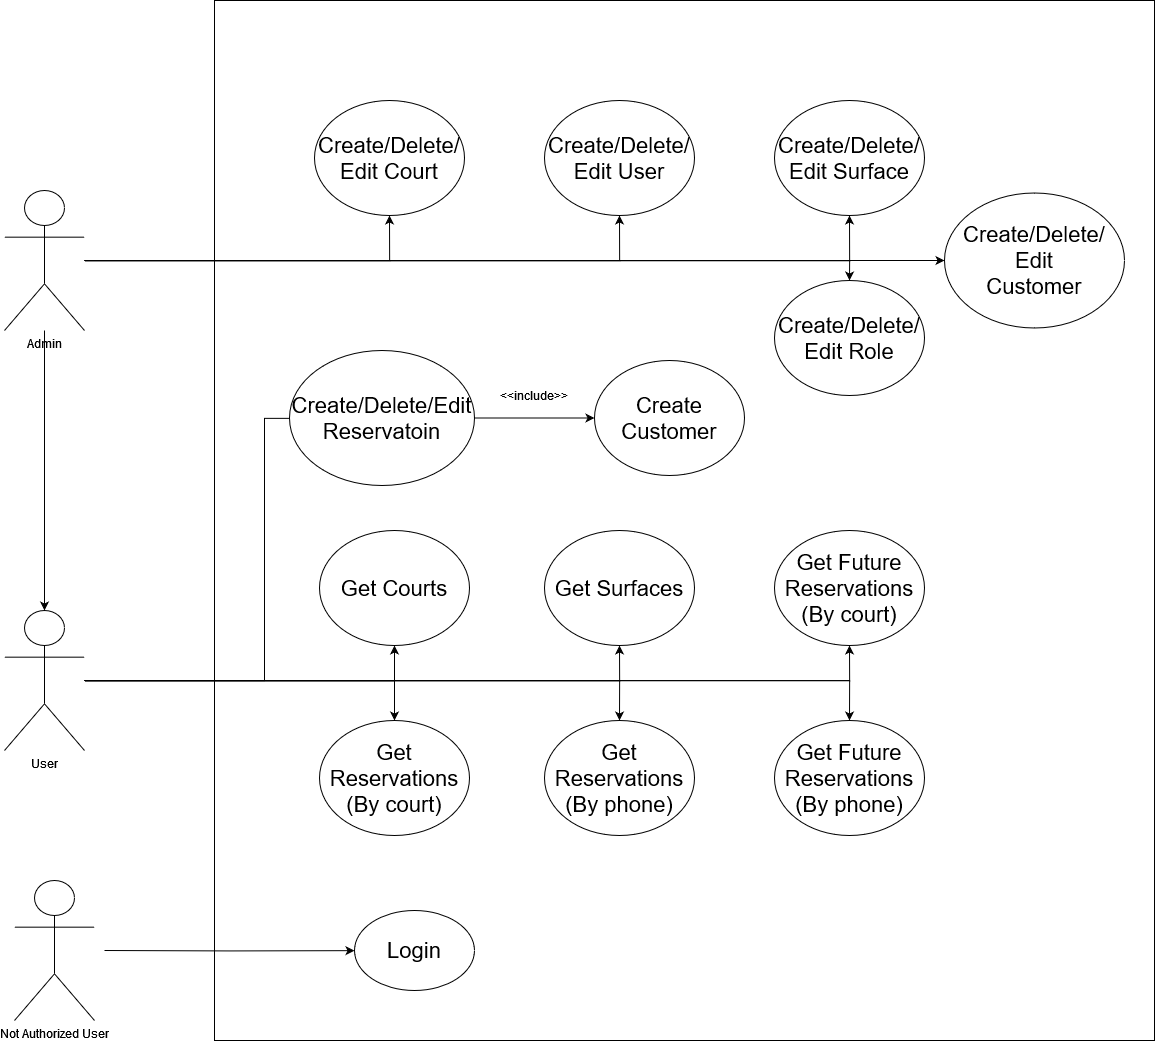

The diagram above was exported from draw.io. Its source (the exported page's mxGraphModel, read from the mxfile embedded in the PNG):
<mxGraphModel dx="5926" dy="4391" grid="1" gridSize="10" guides="1" tooltips="1" connect="1" arrows="1" fold="1" page="1" pageScale="1" pageWidth="850" pageHeight="1100" math="0" shadow="0">
  <root>
    <mxCell id="0" />
    <mxCell id="1" parent="0" />
    <mxCell id="4kH1GdQgUG3eBp-1dw6C-5" value="" style="rounded=0;whiteSpace=wrap;html=1;" vertex="1" parent="1">
      <mxGeometry x="520" y="-900" width="940" height="1040" as="geometry" />
    </mxCell>
    <mxCell id="4kH1GdQgUG3eBp-1dw6C-24" style="edgeStyle=orthogonalEdgeStyle;rounded=0;orthogonalLoop=1;jettySize=auto;html=1;entryX=0.5;entryY=1;entryDx=0;entryDy=0;" edge="1" parent="1" source="4kH1GdQgUG3eBp-1dw6C-8" target="4kH1GdQgUG3eBp-1dw6C-22">
      <mxGeometry relative="1" as="geometry" />
    </mxCell>
    <mxCell id="4kH1GdQgUG3eBp-1dw6C-25" style="edgeStyle=orthogonalEdgeStyle;rounded=0;orthogonalLoop=1;jettySize=auto;html=1;entryX=0.5;entryY=0;entryDx=0;entryDy=0;" edge="1" parent="1" source="4kH1GdQgUG3eBp-1dw6C-8" target="4kH1GdQgUG3eBp-1dw6C-20">
      <mxGeometry relative="1" as="geometry" />
    </mxCell>
    <mxCell id="4kH1GdQgUG3eBp-1dw6C-27" style="edgeStyle=orthogonalEdgeStyle;rounded=0;orthogonalLoop=1;jettySize=auto;html=1;entryX=0.5;entryY=1;entryDx=0;entryDy=0;" edge="1" parent="1" source="4kH1GdQgUG3eBp-1dw6C-8" target="4kH1GdQgUG3eBp-1dw6C-21">
      <mxGeometry relative="1" as="geometry" />
    </mxCell>
    <mxCell id="4kH1GdQgUG3eBp-1dw6C-28" style="edgeStyle=orthogonalEdgeStyle;rounded=0;orthogonalLoop=1;jettySize=auto;html=1;entryX=0.5;entryY=0;entryDx=0;entryDy=0;" edge="1" parent="1" source="4kH1GdQgUG3eBp-1dw6C-8" target="4kH1GdQgUG3eBp-1dw6C-26">
      <mxGeometry relative="1" as="geometry" />
    </mxCell>
    <mxCell id="4kH1GdQgUG3eBp-1dw6C-32" style="edgeStyle=orthogonalEdgeStyle;rounded=0;orthogonalLoop=1;jettySize=auto;html=1;entryX=0.5;entryY=1;entryDx=0;entryDy=0;" edge="1" parent="1" source="4kH1GdQgUG3eBp-1dw6C-8" target="4kH1GdQgUG3eBp-1dw6C-29">
      <mxGeometry relative="1" as="geometry" />
    </mxCell>
    <mxCell id="4kH1GdQgUG3eBp-1dw6C-33" style="edgeStyle=orthogonalEdgeStyle;rounded=0;orthogonalLoop=1;jettySize=auto;html=1;entryX=0.5;entryY=0;entryDx=0;entryDy=0;" edge="1" parent="1" source="4kH1GdQgUG3eBp-1dw6C-8" target="4kH1GdQgUG3eBp-1dw6C-30">
      <mxGeometry relative="1" as="geometry" />
    </mxCell>
    <mxCell id="4kH1GdQgUG3eBp-1dw6C-48" style="edgeStyle=orthogonalEdgeStyle;rounded=0;orthogonalLoop=1;jettySize=auto;html=1;entryX=0;entryY=0.5;entryDx=0;entryDy=0;" edge="1" parent="1" source="4kH1GdQgUG3eBp-1dw6C-8" target="4kH1GdQgUG3eBp-1dw6C-43">
      <mxGeometry relative="1" as="geometry">
        <Array as="points">
          <mxPoint x="570" y="-220" />
          <mxPoint x="570" y="-482" />
          <mxPoint x="625" y="-482" />
        </Array>
      </mxGeometry>
    </mxCell>
    <mxCell id="4kH1GdQgUG3eBp-1dw6C-8" value="&lt;div&gt;User&lt;/div&gt;&lt;div&gt;&lt;br&gt;&lt;/div&gt;" style="shape=umlActor;verticalLabelPosition=bottom;verticalAlign=top;html=1;outlineConnect=0;" vertex="1" parent="1">
      <mxGeometry x="310" y="-290" width="80" height="140" as="geometry" />
    </mxCell>
    <mxCell id="4kH1GdQgUG3eBp-1dw6C-13" style="edgeStyle=orthogonalEdgeStyle;rounded=0;orthogonalLoop=1;jettySize=auto;html=1;" edge="1" parent="1" source="4kH1GdQgUG3eBp-1dw6C-10" target="4kH1GdQgUG3eBp-1dw6C-8">
      <mxGeometry relative="1" as="geometry" />
    </mxCell>
    <mxCell id="4kH1GdQgUG3eBp-1dw6C-39" style="edgeStyle=orthogonalEdgeStyle;rounded=0;orthogonalLoop=1;jettySize=auto;html=1;entryX=0.5;entryY=1;entryDx=0;entryDy=0;" edge="1" parent="1" source="4kH1GdQgUG3eBp-1dw6C-10" target="4kH1GdQgUG3eBp-1dw6C-35">
      <mxGeometry relative="1" as="geometry" />
    </mxCell>
    <mxCell id="4kH1GdQgUG3eBp-1dw6C-40" style="edgeStyle=orthogonalEdgeStyle;rounded=0;orthogonalLoop=1;jettySize=auto;html=1;entryX=0.5;entryY=1;entryDx=0;entryDy=0;" edge="1" parent="1" source="4kH1GdQgUG3eBp-1dw6C-10" target="4kH1GdQgUG3eBp-1dw6C-36">
      <mxGeometry relative="1" as="geometry" />
    </mxCell>
    <mxCell id="4kH1GdQgUG3eBp-1dw6C-41" style="edgeStyle=orthogonalEdgeStyle;rounded=0;orthogonalLoop=1;jettySize=auto;html=1;entryX=0.5;entryY=1;entryDx=0;entryDy=0;" edge="1" parent="1" source="4kH1GdQgUG3eBp-1dw6C-10" target="4kH1GdQgUG3eBp-1dw6C-37">
      <mxGeometry relative="1" as="geometry" />
    </mxCell>
    <mxCell id="4kH1GdQgUG3eBp-1dw6C-42" style="edgeStyle=orthogonalEdgeStyle;rounded=0;orthogonalLoop=1;jettySize=auto;html=1;entryX=0.5;entryY=0;entryDx=0;entryDy=0;" edge="1" parent="1" source="4kH1GdQgUG3eBp-1dw6C-10" target="4kH1GdQgUG3eBp-1dw6C-38">
      <mxGeometry relative="1" as="geometry" />
    </mxCell>
    <mxCell id="4kH1GdQgUG3eBp-1dw6C-55" style="edgeStyle=orthogonalEdgeStyle;rounded=0;orthogonalLoop=1;jettySize=auto;html=1;entryX=0;entryY=0.5;entryDx=0;entryDy=0;" edge="1" parent="1" source="4kH1GdQgUG3eBp-1dw6C-10" target="4kH1GdQgUG3eBp-1dw6C-54">
      <mxGeometry relative="1" as="geometry" />
    </mxCell>
    <mxCell id="4kH1GdQgUG3eBp-1dw6C-10" value="&lt;div&gt;Admin&lt;/div&gt;&lt;div&gt;&lt;br&gt;&lt;/div&gt;&lt;div&gt;&lt;br&gt;&lt;/div&gt;" style="shape=umlActor;verticalLabelPosition=bottom;verticalAlign=top;html=1;outlineConnect=0;" vertex="1" parent="1">
      <mxGeometry x="310" y="-710" width="80" height="140" as="geometry" />
    </mxCell>
    <mxCell id="4kH1GdQgUG3eBp-1dw6C-18" style="edgeStyle=orthogonalEdgeStyle;rounded=0;orthogonalLoop=1;jettySize=auto;html=1;" edge="1" parent="1" target="4kH1GdQgUG3eBp-1dw6C-17">
      <mxGeometry relative="1" as="geometry">
        <mxPoint x="410" y="50" as="sourcePoint" />
      </mxGeometry>
    </mxCell>
    <mxCell id="4kH1GdQgUG3eBp-1dw6C-15" value="&lt;div&gt;Not Authorized User&lt;br&gt;&lt;/div&gt;&lt;div&gt;&lt;br&gt;&lt;/div&gt;" style="shape=umlActor;verticalLabelPosition=bottom;verticalAlign=top;html=1;outlineConnect=0;" vertex="1" parent="1">
      <mxGeometry x="320" y="-20" width="80" height="140" as="geometry" />
    </mxCell>
    <mxCell id="4kH1GdQgUG3eBp-1dw6C-17" value="&lt;div style=&quot;font-size: 22px;&quot;&gt;Login&lt;/div&gt;" style="ellipse;whiteSpace=wrap;html=1;" vertex="1" parent="1">
      <mxGeometry x="660" y="10" width="120" height="80" as="geometry" />
    </mxCell>
    <mxCell id="4kH1GdQgUG3eBp-1dw6C-20" value="&lt;font style=&quot;font-size: 22px;&quot;&gt;Get Reservations (By court)&lt;/font&gt;" style="ellipse;whiteSpace=wrap;html=1;" vertex="1" parent="1">
      <mxGeometry x="625" y="-180" width="150" height="115" as="geometry" />
    </mxCell>
    <mxCell id="4kH1GdQgUG3eBp-1dw6C-21" value="&lt;div&gt;&lt;font style=&quot;font-size: 22px;&quot;&gt;Get Surfaces&lt;/font&gt;&lt;/div&gt;" style="ellipse;whiteSpace=wrap;html=1;" vertex="1" parent="1">
      <mxGeometry x="850" y="-370" width="150" height="115" as="geometry" />
    </mxCell>
    <mxCell id="4kH1GdQgUG3eBp-1dw6C-22" value="&lt;font style=&quot;font-size: 22px;&quot;&gt;Get Courts&lt;/font&gt;" style="ellipse;whiteSpace=wrap;html=1;" vertex="1" parent="1">
      <mxGeometry x="625" y="-370" width="150" height="115" as="geometry" />
    </mxCell>
    <mxCell id="4kH1GdQgUG3eBp-1dw6C-26" value="&lt;div&gt;&lt;font style=&quot;font-size: 22px;&quot;&gt;Get Reservations (By phone)&lt;/font&gt;&lt;/div&gt;" style="ellipse;whiteSpace=wrap;html=1;" vertex="1" parent="1">
      <mxGeometry x="850" y="-180" width="150" height="115" as="geometry" />
    </mxCell>
    <mxCell id="4kH1GdQgUG3eBp-1dw6C-29" value="&lt;div&gt;&lt;font style=&quot;font-size: 22px;&quot;&gt;Get Future Reservations (By court)&lt;/font&gt;&lt;/div&gt;" style="ellipse;whiteSpace=wrap;html=1;" vertex="1" parent="1">
      <mxGeometry x="1080" y="-370" width="150" height="115" as="geometry" />
    </mxCell>
    <mxCell id="4kH1GdQgUG3eBp-1dw6C-30" value="&lt;div&gt;&lt;font style=&quot;font-size: 22px;&quot;&gt;Get Future Reservations (By phone)&lt;/font&gt;&lt;/div&gt;" style="ellipse;whiteSpace=wrap;html=1;" vertex="1" parent="1">
      <mxGeometry x="1080" y="-180" width="150" height="115" as="geometry" />
    </mxCell>
    <mxCell id="4kH1GdQgUG3eBp-1dw6C-35" value="&lt;div style=&quot;font-size: 22px;&quot;&gt;Create/Delete/Edit Court&lt;br&gt;&lt;/div&gt;" style="ellipse;whiteSpace=wrap;html=1;" vertex="1" parent="1">
      <mxGeometry x="620" y="-800" width="150" height="115" as="geometry" />
    </mxCell>
    <mxCell id="4kH1GdQgUG3eBp-1dw6C-36" value="&lt;div style=&quot;font-size: 22px;&quot;&gt;Create/Delete/Edit User&lt;br&gt;&lt;/div&gt;" style="ellipse;whiteSpace=wrap;html=1;" vertex="1" parent="1">
      <mxGeometry x="850" y="-800" width="150" height="115" as="geometry" />
    </mxCell>
    <mxCell id="4kH1GdQgUG3eBp-1dw6C-37" value="&lt;div style=&quot;font-size: 22px;&quot;&gt;Create/Delete/Edit Surface&lt;/div&gt;" style="ellipse;whiteSpace=wrap;html=1;" vertex="1" parent="1">
      <mxGeometry x="1080" y="-800" width="150" height="115" as="geometry" />
    </mxCell>
    <mxCell id="4kH1GdQgUG3eBp-1dw6C-38" value="&lt;div style=&quot;font-size: 22px;&quot;&gt;Create/Delete/Edit Role&lt;/div&gt;" style="ellipse;whiteSpace=wrap;html=1;" vertex="1" parent="1">
      <mxGeometry x="1080" y="-620" width="150" height="115" as="geometry" />
    </mxCell>
    <mxCell id="4kH1GdQgUG3eBp-1dw6C-46" style="edgeStyle=orthogonalEdgeStyle;rounded=0;orthogonalLoop=1;jettySize=auto;html=1;" edge="1" parent="1" source="4kH1GdQgUG3eBp-1dw6C-43" target="4kH1GdQgUG3eBp-1dw6C-45">
      <mxGeometry relative="1" as="geometry" />
    </mxCell>
    <mxCell id="4kH1GdQgUG3eBp-1dw6C-43" value="&lt;div style=&quot;font-size: 22px;&quot;&gt;Create/Delete/Edit Reservatoin&lt;br&gt;&lt;/div&gt;" style="ellipse;whiteSpace=wrap;html=1;" vertex="1" parent="1">
      <mxGeometry x="595" y="-550" width="185" height="135" as="geometry" />
    </mxCell>
    <mxCell id="4kH1GdQgUG3eBp-1dw6C-45" value="&lt;div style=&quot;font-size: 22px;&quot;&gt;Create Customer&lt;br&gt;&lt;/div&gt;" style="ellipse;whiteSpace=wrap;html=1;" vertex="1" parent="1">
      <mxGeometry x="900" y="-540" width="150" height="115" as="geometry" />
    </mxCell>
    <mxCell id="4kH1GdQgUG3eBp-1dw6C-47" value="&lt;div&gt;&amp;lt;&amp;lt;include&amp;gt;&amp;gt;&lt;/div&gt;" style="text;html=1;align=center;verticalAlign=middle;whiteSpace=wrap;rounded=0;rotation=0;" vertex="1" parent="1">
      <mxGeometry x="810" y="-520" width="60" height="30" as="geometry" />
    </mxCell>
    <mxCell id="4kH1GdQgUG3eBp-1dw6C-54" value="&lt;div style=&quot;font-size: 22px;&quot;&gt;Create/Delete/Edit&lt;br&gt;Customer&lt;br&gt;&lt;/div&gt;" style="ellipse;whiteSpace=wrap;html=1;" vertex="1" parent="1">
      <mxGeometry x="1250" y="-707.5" width="180" height="135" as="geometry" />
    </mxCell>
  </root>
</mxGraphModel>